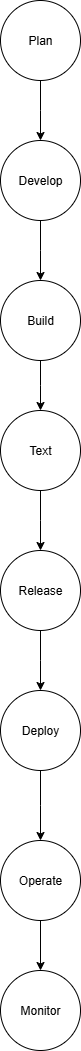

The diagram above was exported from draw.io. Its source (the exported page's mxGraphModel, read from the mxfile embedded in the PNG):
<mxGraphModel dx="1042" dy="527" grid="1" gridSize="10" guides="1" tooltips="1" connect="1" arrows="1" fold="1" page="1" pageScale="1" pageWidth="850" pageHeight="1100" math="0" shadow="0">
  <root>
    <mxCell id="0" />
    <mxCell id="1" parent="0" />
    <mxCell id="jCrmaYyc0YJ2DTW5pPnR-3" style="edgeStyle=orthogonalEdgeStyle;rounded=0;orthogonalLoop=1;jettySize=auto;html=1;" edge="1" parent="1" source="jCrmaYyc0YJ2DTW5pPnR-2">
      <mxGeometry relative="1" as="geometry">
        <mxPoint x="425" y="160" as="targetPoint" />
      </mxGeometry>
    </mxCell>
    <mxCell id="jCrmaYyc0YJ2DTW5pPnR-2" value="Plan" style="ellipse;whiteSpace=wrap;html=1;aspect=fixed;" vertex="1" parent="1">
      <mxGeometry x="385" y="20" width="80" height="80" as="geometry" />
    </mxCell>
    <mxCell id="jCrmaYyc0YJ2DTW5pPnR-5" style="edgeStyle=orthogonalEdgeStyle;rounded=0;orthogonalLoop=1;jettySize=auto;html=1;" edge="1" parent="1" source="jCrmaYyc0YJ2DTW5pPnR-4">
      <mxGeometry relative="1" as="geometry">
        <mxPoint x="425" y="300" as="targetPoint" />
      </mxGeometry>
    </mxCell>
    <mxCell id="jCrmaYyc0YJ2DTW5pPnR-4" value="Develop" style="ellipse;whiteSpace=wrap;html=1;aspect=fixed;" vertex="1" parent="1">
      <mxGeometry x="385" y="160" width="80" height="80" as="geometry" />
    </mxCell>
    <mxCell id="jCrmaYyc0YJ2DTW5pPnR-7" style="edgeStyle=orthogonalEdgeStyle;rounded=0;orthogonalLoop=1;jettySize=auto;html=1;" edge="1" parent="1" source="jCrmaYyc0YJ2DTW5pPnR-6">
      <mxGeometry relative="1" as="geometry">
        <mxPoint x="425" y="430" as="targetPoint" />
      </mxGeometry>
    </mxCell>
    <mxCell id="jCrmaYyc0YJ2DTW5pPnR-6" value="Build" style="ellipse;whiteSpace=wrap;html=1;aspect=fixed;" vertex="1" parent="1">
      <mxGeometry x="385" y="300" width="80" height="80" as="geometry" />
    </mxCell>
    <mxCell id="jCrmaYyc0YJ2DTW5pPnR-9" style="edgeStyle=orthogonalEdgeStyle;rounded=0;orthogonalLoop=1;jettySize=auto;html=1;" edge="1" parent="1" source="jCrmaYyc0YJ2DTW5pPnR-8">
      <mxGeometry relative="1" as="geometry">
        <mxPoint x="425" y="570" as="targetPoint" />
      </mxGeometry>
    </mxCell>
    <mxCell id="jCrmaYyc0YJ2DTW5pPnR-8" value="Text" style="ellipse;whiteSpace=wrap;html=1;aspect=fixed;" vertex="1" parent="1">
      <mxGeometry x="385" y="430" width="80" height="80" as="geometry" />
    </mxCell>
    <mxCell id="jCrmaYyc0YJ2DTW5pPnR-11" style="edgeStyle=orthogonalEdgeStyle;rounded=0;orthogonalLoop=1;jettySize=auto;html=1;" edge="1" parent="1" source="jCrmaYyc0YJ2DTW5pPnR-10">
      <mxGeometry relative="1" as="geometry">
        <mxPoint x="425" y="710" as="targetPoint" />
      </mxGeometry>
    </mxCell>
    <mxCell id="jCrmaYyc0YJ2DTW5pPnR-10" value="Release" style="ellipse;whiteSpace=wrap;html=1;aspect=fixed;" vertex="1" parent="1">
      <mxGeometry x="385" y="570" width="80" height="80" as="geometry" />
    </mxCell>
    <mxCell id="jCrmaYyc0YJ2DTW5pPnR-13" style="edgeStyle=orthogonalEdgeStyle;rounded=0;orthogonalLoop=1;jettySize=auto;html=1;" edge="1" parent="1" source="jCrmaYyc0YJ2DTW5pPnR-12">
      <mxGeometry relative="1" as="geometry">
        <mxPoint x="425" y="860" as="targetPoint" />
      </mxGeometry>
    </mxCell>
    <mxCell id="jCrmaYyc0YJ2DTW5pPnR-12" value="Deploy" style="ellipse;whiteSpace=wrap;html=1;aspect=fixed;" vertex="1" parent="1">
      <mxGeometry x="385" y="710" width="80" height="80" as="geometry" />
    </mxCell>
    <mxCell id="jCrmaYyc0YJ2DTW5pPnR-15" style="edgeStyle=orthogonalEdgeStyle;rounded=0;orthogonalLoop=1;jettySize=auto;html=1;" edge="1" parent="1" source="jCrmaYyc0YJ2DTW5pPnR-14" target="jCrmaYyc0YJ2DTW5pPnR-16">
      <mxGeometry relative="1" as="geometry">
        <mxPoint x="425" y="990" as="targetPoint" />
      </mxGeometry>
    </mxCell>
    <mxCell id="jCrmaYyc0YJ2DTW5pPnR-14" value="Operate" style="ellipse;whiteSpace=wrap;html=1;aspect=fixed;" vertex="1" parent="1">
      <mxGeometry x="385" y="860" width="80" height="80" as="geometry" />
    </mxCell>
    <mxCell id="jCrmaYyc0YJ2DTW5pPnR-16" value="Monitor" style="ellipse;whiteSpace=wrap;html=1;aspect=fixed;" vertex="1" parent="1">
      <mxGeometry x="385" y="990" width="80" height="80" as="geometry" />
    </mxCell>
  </root>
</mxGraphModel>